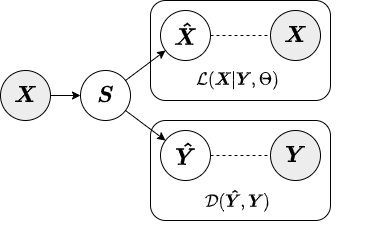

The diagram above was exported from draw.io. Its source (the exported page's mxGraphModel, read from the mxfile embedded in the PNG):
<mxGraphModel dx="1358" dy="713" grid="1" gridSize="10" guides="1" tooltips="1" connect="1" arrows="1" fold="1" page="1" pageScale="1" pageWidth="850" pageHeight="1100" math="1" shadow="0">
  <root>
    <mxCell id="0" />
    <mxCell id="1" parent="0" />
    <mxCell id="N48nlARPyZFLzEWnRaVB-5" value="" style="rounded=1;whiteSpace=wrap;html=1;" parent="1" vertex="1">
      <mxGeometry x="320" y="130" width="180" height="100" as="geometry" />
    </mxCell>
    <mxCell id="N48nlARPyZFLzEWnRaVB-2" value="&lt;font style=&quot;font-size: 19px&quot;&gt;$$\boldsymbol{S}$$&lt;/font&gt;" style="ellipse;whiteSpace=wrap;html=1;aspect=fixed;" parent="1" vertex="1">
      <mxGeometry x="250" y="200" width="50" height="50" as="geometry" />
    </mxCell>
    <mxCell id="N48nlARPyZFLzEWnRaVB-4" value="&lt;font style=&quot;font-size: 19px&quot;&gt;$$\boldsymbol{\hat{X}}$$&lt;/font&gt;" style="ellipse;whiteSpace=wrap;html=1;aspect=fixed;" parent="1" vertex="1">
      <mxGeometry x="330" y="140" width="50" height="50" as="geometry" />
    </mxCell>
    <mxCell id="N48nlARPyZFLzEWnRaVB-6" value="&lt;font style=&quot;font-size: 19px&quot;&gt;$$\boldsymbol{X}$$&lt;/font&gt;" style="ellipse;whiteSpace=wrap;html=1;aspect=fixed;fillColor=#EDEDED;" parent="1" vertex="1">
      <mxGeometry x="440" y="140" width="50" height="50" as="geometry" />
    </mxCell>
    <mxCell id="N48nlARPyZFLzEWnRaVB-7" value="&lt;font style=&quot;font-size: 14px&quot;&gt;$$\mathcal{L}(\boldsymbol{X} | \boldsymbol{Y}, \Theta)$$&lt;/font&gt;" style="text;html=1;strokeColor=none;fillColor=none;align=center;verticalAlign=middle;whiteSpace=wrap;rounded=0;" parent="1" vertex="1">
      <mxGeometry x="315" y="190" width="185" height="40" as="geometry" />
    </mxCell>
    <mxCell id="N48nlARPyZFLzEWnRaVB-8" value="" style="rounded=1;whiteSpace=wrap;html=1;" parent="1" vertex="1">
      <mxGeometry x="320" y="250" width="180" height="100" as="geometry" />
    </mxCell>
    <mxCell id="N48nlARPyZFLzEWnRaVB-9" value="&lt;font style=&quot;font-size: 19px&quot;&gt;$$\boldsymbol{\hat{Y}}$$&lt;/font&gt;" style="ellipse;whiteSpace=wrap;html=1;aspect=fixed;" parent="1" vertex="1">
      <mxGeometry x="330" y="260" width="50" height="50" as="geometry" />
    </mxCell>
    <mxCell id="N48nlARPyZFLzEWnRaVB-10" value="&lt;font style=&quot;font-size: 19px&quot;&gt;$$\boldsymbol{Y}$$&lt;/font&gt;" style="ellipse;whiteSpace=wrap;html=1;aspect=fixed;fillColor=#EDEDED;" parent="1" vertex="1">
      <mxGeometry x="440" y="260" width="50" height="50" as="geometry" />
    </mxCell>
    <mxCell id="N48nlARPyZFLzEWnRaVB-11" value="&lt;font style=&quot;font-size: 14px&quot;&gt;$$\mathcal{D}(\boldsymbol{\hat{Y}}, \boldsymbol{Y})$$&lt;/font&gt;" style="text;html=1;strokeColor=none;fillColor=none;align=center;verticalAlign=middle;whiteSpace=wrap;rounded=0;" parent="1" vertex="1">
      <mxGeometry x="315" y="310" width="185" height="40" as="geometry" />
    </mxCell>
    <mxCell id="N48nlARPyZFLzEWnRaVB-15" value="" style="endArrow=none;html=1;dashed=1;" parent="1" source="N48nlARPyZFLzEWnRaVB-4" target="N48nlARPyZFLzEWnRaVB-6" edge="1">
      <mxGeometry width="50" height="50" relative="1" as="geometry">
        <mxPoint x="350" y="210" as="sourcePoint" />
        <mxPoint x="400" y="160" as="targetPoint" />
      </mxGeometry>
    </mxCell>
    <mxCell id="N48nlARPyZFLzEWnRaVB-18" value="" style="endArrow=classic;html=1;" parent="1" source="N48nlARPyZFLzEWnRaVB-2" target="N48nlARPyZFLzEWnRaVB-4" edge="1">
      <mxGeometry width="50" height="50" relative="1" as="geometry">
        <mxPoint x="320" y="260" as="sourcePoint" />
        <mxPoint x="370" y="210" as="targetPoint" />
      </mxGeometry>
    </mxCell>
    <mxCell id="N48nlARPyZFLzEWnRaVB-20" value="" style="endArrow=classic;html=1;" parent="1" source="N48nlARPyZFLzEWnRaVB-2" target="N48nlARPyZFLzEWnRaVB-9" edge="1">
      <mxGeometry width="50" height="50" relative="1" as="geometry">
        <mxPoint x="295.80125735844615" y="221.13249509436923" as="sourcePoint" />
        <mxPoint x="344.19874264155226" y="188.8675049056319" as="targetPoint" />
      </mxGeometry>
    </mxCell>
    <mxCell id="N48nlARPyZFLzEWnRaVB-21" value="" style="endArrow=none;html=1;dashed=1;entryX=0;entryY=0.5;entryDx=0;entryDy=0;" parent="1" source="N48nlARPyZFLzEWnRaVB-9" target="N48nlARPyZFLzEWnRaVB-10" edge="1">
      <mxGeometry width="50" height="50" relative="1" as="geometry">
        <mxPoint x="390" y="165" as="sourcePoint" />
        <mxPoint x="449.9999999999998" y="165" as="targetPoint" />
      </mxGeometry>
    </mxCell>
    <mxCell id="F206UOpoPifiqQeYvOEM-1" value="&lt;font style=&quot;font-size: 19px&quot;&gt;$$\boldsymbol{X}$$&lt;/font&gt;" style="ellipse;whiteSpace=wrap;html=1;aspect=fixed;fillColor=#EDEDED;" parent="1" vertex="1">
      <mxGeometry x="170" y="200" width="50" height="50" as="geometry" />
    </mxCell>
    <mxCell id="F206UOpoPifiqQeYvOEM-2" value="" style="endArrow=classic;html=1;" parent="1" source="F206UOpoPifiqQeYvOEM-1" target="N48nlARPyZFLzEWnRaVB-2" edge="1">
      <mxGeometry width="50" height="50" relative="1" as="geometry">
        <mxPoint x="295.80125735845013" y="221.13249509436673" as="sourcePoint" />
        <mxPoint x="344.19874264155715" y="188.86750490562872" as="targetPoint" />
      </mxGeometry>
    </mxCell>
  </root>
</mxGraphModel>